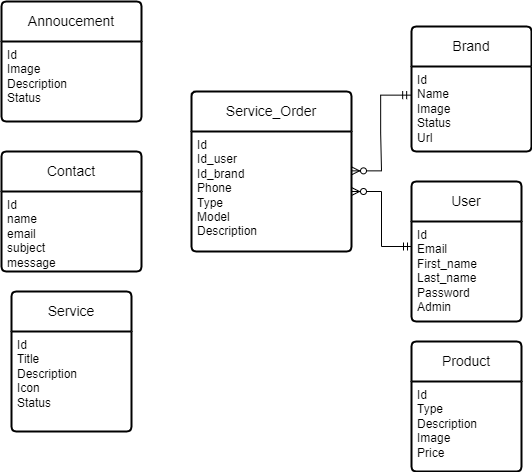

The diagram above was exported from draw.io. Its source (the exported page's mxGraphModel, read from the mxfile embedded in the PNG):
<mxGraphModel dx="1229" dy="629" grid="1" gridSize="10" guides="1" tooltips="1" connect="1" arrows="1" fold="1" page="1" pageScale="1" pageWidth="850" pageHeight="1100" math="0" shadow="0" extFonts="Permanent Marker^https://fonts.googleapis.com/css?family=Permanent+Marker">
  <root>
    <mxCell id="0" />
    <mxCell id="1" parent="0" />
    <mxCell id="vGuo_JRTg34PAEIXhD7t-17" value="Annoucement" style="swimlane;childLayout=stackLayout;horizontal=1;startSize=40;horizontalStack=0;rounded=1;fontSize=14;fontStyle=0;strokeWidth=2;resizeParent=0;resizeLast=1;shadow=0;dashed=0;align=center;arcSize=4;whiteSpace=wrap;html=1;" vertex="1" parent="1">
      <mxGeometry x="120" y="60" width="140" height="120" as="geometry" />
    </mxCell>
    <mxCell id="vGuo_JRTg34PAEIXhD7t-18" value="Id&lt;div&gt;Image&lt;/div&gt;&lt;div&gt;Description&lt;/div&gt;&lt;div&gt;Status&lt;/div&gt;" style="align=left;strokeColor=none;fillColor=none;spacingLeft=4;fontSize=12;verticalAlign=top;resizable=0;rotatable=0;part=1;html=1;" vertex="1" parent="vGuo_JRTg34PAEIXhD7t-17">
      <mxGeometry y="40" width="140" height="80" as="geometry" />
    </mxCell>
    <mxCell id="vGuo_JRTg34PAEIXhD7t-19" value="Product" style="swimlane;childLayout=stackLayout;horizontal=1;startSize=40;horizontalStack=0;rounded=1;fontSize=14;fontStyle=0;strokeWidth=2;resizeParent=0;resizeLast=1;shadow=0;dashed=0;align=center;arcSize=4;whiteSpace=wrap;html=1;" vertex="1" parent="1">
      <mxGeometry x="530" y="400" width="110" height="130" as="geometry" />
    </mxCell>
    <mxCell id="vGuo_JRTg34PAEIXhD7t-20" value="Id&lt;div&gt;Type&lt;/div&gt;&lt;div&gt;Description&lt;br&gt;&lt;/div&gt;&lt;div&gt;Image&lt;/div&gt;&lt;div&gt;Price&lt;/div&gt;" style="align=left;strokeColor=none;fillColor=none;spacingLeft=4;fontSize=12;verticalAlign=top;resizable=0;rotatable=0;part=1;html=1;" vertex="1" parent="vGuo_JRTg34PAEIXhD7t-19">
      <mxGeometry y="40" width="110" height="90" as="geometry" />
    </mxCell>
    <mxCell id="vGuo_JRTg34PAEIXhD7t-21" value="Brand" style="swimlane;childLayout=stackLayout;horizontal=1;startSize=40;horizontalStack=0;rounded=1;fontSize=14;fontStyle=0;strokeWidth=2;resizeParent=0;resizeLast=1;shadow=0;dashed=0;align=center;arcSize=4;whiteSpace=wrap;html=1;" vertex="1" parent="1">
      <mxGeometry x="530" y="85" width="120" height="125" as="geometry" />
    </mxCell>
    <mxCell id="vGuo_JRTg34PAEIXhD7t-22" value="Id&lt;div&gt;Name&lt;/div&gt;&lt;div&gt;Image&lt;/div&gt;&lt;div&gt;Status&lt;/div&gt;&lt;div&gt;Url&lt;/div&gt;" style="align=left;strokeColor=none;fillColor=none;spacingLeft=4;fontSize=12;verticalAlign=top;resizable=0;rotatable=0;part=1;html=1;" vertex="1" parent="vGuo_JRTg34PAEIXhD7t-21">
      <mxGeometry y="40" width="120" height="85" as="geometry" />
    </mxCell>
    <mxCell id="vGuo_JRTg34PAEIXhD7t-23" value="Service" style="swimlane;childLayout=stackLayout;horizontal=1;startSize=40;horizontalStack=0;rounded=1;fontSize=14;fontStyle=0;strokeWidth=2;resizeParent=0;resizeLast=1;shadow=0;dashed=0;align=center;arcSize=4;whiteSpace=wrap;html=1;" vertex="1" parent="1">
      <mxGeometry x="130" y="350" width="120" height="140" as="geometry" />
    </mxCell>
    <mxCell id="vGuo_JRTg34PAEIXhD7t-24" value="Id&lt;div&gt;Title&lt;/div&gt;&lt;div&gt;Description&lt;br&gt;&lt;/div&gt;&lt;div&gt;Icon&lt;/div&gt;&lt;div&gt;Status&lt;/div&gt;" style="align=left;strokeColor=none;fillColor=none;spacingLeft=4;fontSize=12;verticalAlign=top;resizable=0;rotatable=0;part=1;html=1;" vertex="1" parent="vGuo_JRTg34PAEIXhD7t-23">
      <mxGeometry y="40" width="120" height="100" as="geometry" />
    </mxCell>
    <mxCell id="vGuo_JRTg34PAEIXhD7t-25" value="User" style="swimlane;childLayout=stackLayout;horizontal=1;startSize=40;horizontalStack=0;rounded=1;fontSize=14;fontStyle=0;strokeWidth=2;resizeParent=0;resizeLast=1;shadow=0;dashed=0;align=center;arcSize=4;whiteSpace=wrap;html=1;" vertex="1" parent="1">
      <mxGeometry x="530" y="240" width="110" height="140" as="geometry" />
    </mxCell>
    <mxCell id="vGuo_JRTg34PAEIXhD7t-26" value="Id&lt;div&gt;Email&lt;/div&gt;&lt;div&gt;First_name&lt;/div&gt;&lt;div&gt;Last_name&lt;/div&gt;&lt;div&gt;Password&lt;/div&gt;&lt;div&gt;Admin&lt;/div&gt;" style="align=left;strokeColor=none;fillColor=none;spacingLeft=4;fontSize=12;verticalAlign=top;resizable=0;rotatable=0;part=1;html=1;" vertex="1" parent="vGuo_JRTg34PAEIXhD7t-25">
      <mxGeometry y="40" width="110" height="100" as="geometry" />
    </mxCell>
    <mxCell id="vGuo_JRTg34PAEIXhD7t-27" value="Service_Order" style="swimlane;childLayout=stackLayout;horizontal=1;startSize=40;horizontalStack=0;rounded=1;fontSize=14;fontStyle=0;strokeWidth=2;resizeParent=0;resizeLast=1;shadow=0;dashed=0;align=center;arcSize=4;whiteSpace=wrap;html=1;" vertex="1" parent="1">
      <mxGeometry x="310" y="150" width="160" height="160" as="geometry" />
    </mxCell>
    <mxCell id="vGuo_JRTg34PAEIXhD7t-28" value="Id&lt;div&gt;Id_user&lt;/div&gt;&lt;div&gt;Id_brand&lt;/div&gt;&lt;div&gt;Phone&lt;/div&gt;&lt;div&gt;Type&lt;/div&gt;&lt;div&gt;Model&lt;/div&gt;&lt;div&gt;Description&lt;/div&gt;" style="align=left;strokeColor=none;fillColor=none;spacingLeft=4;fontSize=12;verticalAlign=top;resizable=0;rotatable=0;part=1;html=1;" vertex="1" parent="vGuo_JRTg34PAEIXhD7t-27">
      <mxGeometry y="40" width="160" height="120" as="geometry" />
    </mxCell>
    <mxCell id="vGuo_JRTg34PAEIXhD7t-29" value="" style="edgeStyle=entityRelationEdgeStyle;fontSize=12;html=1;endArrow=ERzeroToMany;startArrow=ERmandOne;rounded=0;exitX=0;exitY=0.25;exitDx=0;exitDy=0;entryX=1;entryY=0.5;entryDx=0;entryDy=0;" edge="1" parent="1" source="vGuo_JRTg34PAEIXhD7t-26" target="vGuo_JRTg34PAEIXhD7t-28">
      <mxGeometry width="100" height="100" relative="1" as="geometry">
        <mxPoint x="470" y="290" as="sourcePoint" />
        <mxPoint x="320" y="500" as="targetPoint" />
      </mxGeometry>
    </mxCell>
    <mxCell id="vGuo_JRTg34PAEIXhD7t-30" value="" style="edgeStyle=entityRelationEdgeStyle;fontSize=12;html=1;endArrow=ERzeroToMany;startArrow=ERmandOne;rounded=0;exitX=-0.007;exitY=0.337;exitDx=0;exitDy=0;entryX=1;entryY=0.328;entryDx=0;entryDy=0;exitPerimeter=0;entryPerimeter=0;" edge="1" parent="1" source="vGuo_JRTg34PAEIXhD7t-22" target="vGuo_JRTg34PAEIXhD7t-28">
      <mxGeometry width="100" height="100" relative="1" as="geometry">
        <mxPoint x="465" y="555" as="sourcePoint" />
        <mxPoint x="360" y="500" as="targetPoint" />
      </mxGeometry>
    </mxCell>
    <mxCell id="vGuo_JRTg34PAEIXhD7t-31" value="Contact" style="swimlane;childLayout=stackLayout;horizontal=1;startSize=40;horizontalStack=0;rounded=1;fontSize=14;fontStyle=0;strokeWidth=2;resizeParent=0;resizeLast=1;shadow=0;dashed=0;align=center;arcSize=4;whiteSpace=wrap;html=1;" vertex="1" parent="1">
      <mxGeometry x="120" y="210" width="140" height="120" as="geometry" />
    </mxCell>
    <mxCell id="vGuo_JRTg34PAEIXhD7t-32" value="Id&lt;div&gt;name&lt;/div&gt;&lt;div&gt;email&lt;/div&gt;&lt;div&gt;subject&lt;/div&gt;&lt;div&gt;message&lt;/div&gt;" style="align=left;strokeColor=none;fillColor=none;spacingLeft=4;fontSize=12;verticalAlign=top;resizable=0;rotatable=0;part=1;html=1;" vertex="1" parent="vGuo_JRTg34PAEIXhD7t-31">
      <mxGeometry y="40" width="140" height="80" as="geometry" />
    </mxCell>
  </root>
</mxGraphModel>